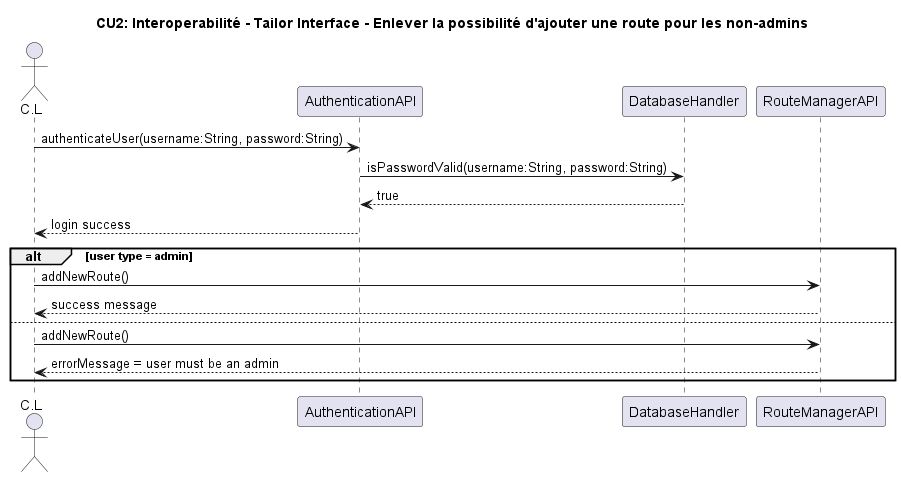

The diagram above was rendered by PlantUML. Its source (embedded in the PNG):
@startuml
actor C.L as CL
participant AuthenticationAPI as Auth
participant DatabaseHandler as DB
participant RouteManagerAPI as Route

title CU2: Interoperabilité - Tailor Interface - Enlever la possibilité d'ajouter une route pour les non-admins

CL -> Auth: authenticateUser(username:String, password:String)
Auth -> DB: isPasswordValid(username:String, password:String)
DB --> Auth: true
Auth --> CL: login success
alt user type = admin
    CL -> Route: addNewRoute()
    Route --> CL: success message
else
    CL -> Route: addNewRoute()
    Route --> CL: errorMessage = user must be an admin
end
@enduml